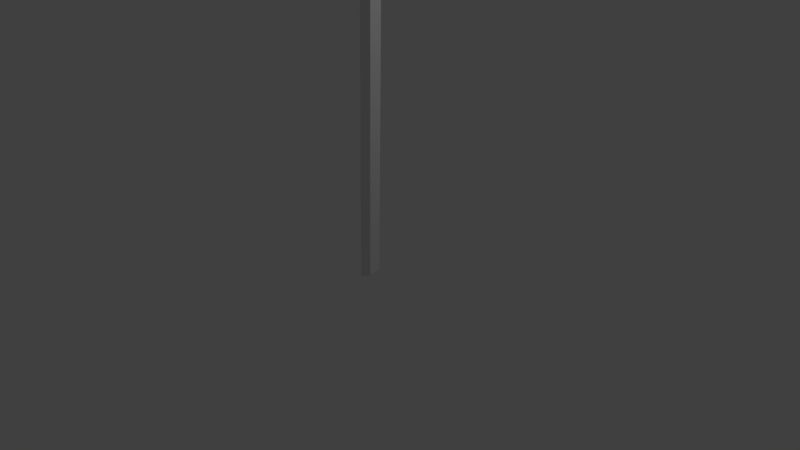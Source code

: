 # Source: house_column.blend  (saved by Blender 2.79.0; exported with 4.5.12 LTS)
import bpy
from mathutils import Matrix  # noqa: F401  (used for matrix-valued properties, if any)

bpy.ops.wm.read_factory_settings(use_empty=True)
scene = bpy.context.scene
scene.name = 'Scene'

# ---- collections
col_collection_1 = bpy.data.collections.new('Collection 1'); scene.collection.children.link(col_collection_1)

# ---- materials (node trees are filled in below, after node groups)
mat_material = bpy.data.materials.new('Material')
mat_material.alpha_threshold = 0.0
mat_material.use_transparent_shadow = False
mat_material.roughness = 0.5
mat_material.line_color = (0.0, 0.0, 0.0, 1.0)

# ---- material node trees

# ---- world
world_world = bpy.data.worlds.new('World'); scene.world = world_world
world_world.color = (0.05088, 0.05088, 0.05088)
world_world.use_sun_shadow = False
world_world.sun_shadow_jitter_overblur = 0.0
world_world.cycles.sampling_method = 'MANUAL'

# ---- cameras
cam_camera = bpy.data.cameras.new('Camera')
cam_camera.clip_end = 100.0
cam_camera.lens = 35.0
cam_camera.sensor_width = 32.0
cam_camera.sensor_height = 18.0
cam_camera.ortho_scale = 7.314
cam_camera.dof.focus_distance = 0.0
cam_camera.dof.aperture_fstop = 128.0

# ---- lights
light_lamp = bpy.data.lights.new('Lamp', 'POINT')
light_lamp.transmission_factor = 0.0
light_lamp.cutoff_distance = 30.0
light_lamp.energy = 100.0
light_lamp.shadow_buffer_clip_start = 1.001
light_lamp.shadow_soft_size = 0.1
light_lamp.shadow_maximum_resolution = 0.006
light_lamp.use_absolute_resolution = True

# ---- meshes
me_cube = bpy.data.meshes.new('Cube')
me_cube.from_pydata([(0.02361, -0.2309, -2.059), (0.02961, 0.1512, -1.701), (0.03931, 0.1904, 18.87), (0.05007, 0.1664, 34.23), (0.03263, -0.1902, 18.87), (0.04338, -0.2143, 34.24), (0.003534, -0.3066, 18.91), (0.01429, -0.3306, 34.27), (-0.01888, -0.04225, 18.94), (-0.008133, -0.06631, 34.3), (-0.0122, 0.3384, 18.94), (-0.001451, 0.3143, 34.3), (0.0169, 0.4547, 18.9), (0.02765, 0.4307, 34.27), (-0.005569, -0.3565, -2.679), (-0.02874, -0.09997, -2.94), (-0.02274, 0.2822, -2.582), (0.006442, 0.4077, -1.962)], [], [(4, 5, 7, 6), (8, 10, 16, 15), (2, 3, 5, 4), (10, 12, 17, 16), (12, 2, 1, 17), (6, 7, 9, 8), (6, 8, 15, 14), (8, 9, 11, 10), (5, 3, 13, 11, 9, 7), (1, 0, 14, 15, 16, 17), (10, 11, 13, 12), (2, 4, 0, 1), (12, 13, 3, 2), (4, 6, 14, 0)])
me_cube.materials.append(mat_material)
me_cube.use_remesh_preserve_volume = False
me_cube.use_remesh_preserve_attributes = False
me_cube.use_mirror_vertex_groups = False
me_cube.update()

# ---- objects
ob_phase_1 = bpy.data.objects.new('phase_1', me_cube)
ob_lamp = bpy.data.objects.new('Lamp', light_lamp)
ob_camera = bpy.data.objects.new('Camera', cam_camera)

# ---- transforms, parenting, visibility, modifiers, constraints
ob_phase_1.location = (0.0, 0.0, 0.0)
ob_phase_1.scale = (4.436, 0.3468, 0.1148)
ob_phase_1.lock_rotations_4d = False
ob_phase_1.empty_display_type = 'ARROWS'
ob_phase_1.lineart.crease_threshold = 0.0
ob_lamp.location = (4.076, 1.005, 5.904)
ob_lamp.rotation_euler = (0.6503, 0.05522, 1.866)
ob_lamp.lock_rotations_4d = False
ob_lamp.empty_display_type = 'ARROWS'
ob_lamp.color = (0.0, 0.0, 0.0, 0.0)
ob_lamp.lineart.crease_threshold = 0.0
ob_camera.location = (7.481, -6.508, 5.344)
ob_camera.rotation_euler = (1.109, 0.0, 0.8149)
ob_camera.lock_rotations_4d = False
ob_camera.empty_display_type = 'ARROWS'
ob_camera.color = (0.0, 0.0, 0.0, 0.0)
ob_camera.display_type = 'WIRE'
ob_camera.lineart.crease_threshold = 0.0

# ---- collection membership
col_collection_1.objects.link(ob_phase_1)
col_collection_1.objects.link(ob_lamp)
col_collection_1.objects.link(ob_camera)

# ---- scene / render settings (as saved in the file)
scene.camera = ob_camera
scene.frame_start = 1; scene.frame_end = 250; scene.frame_set(1)
scene.render.engine = 'BLENDER_EEVEE_NEXT'
scene.render.resolution_percentage = 50
scene.render.dither_intensity = 0.0
scene.cycles.use_denoising = False
scene.cycles.samples = 128
scene.cycles.sampling_pattern = 'TABULATED_SOBOL'
scene.cycles.use_adaptive_sampling = False
scene.cycles.use_light_tree = False
scene.cycles.blur_glossy = 0.0
scene.cycles.sample_clamp_indirect = 0.0
scene.view_settings.view_transform = 'Standard'
bpy.context.view_layer.update()
